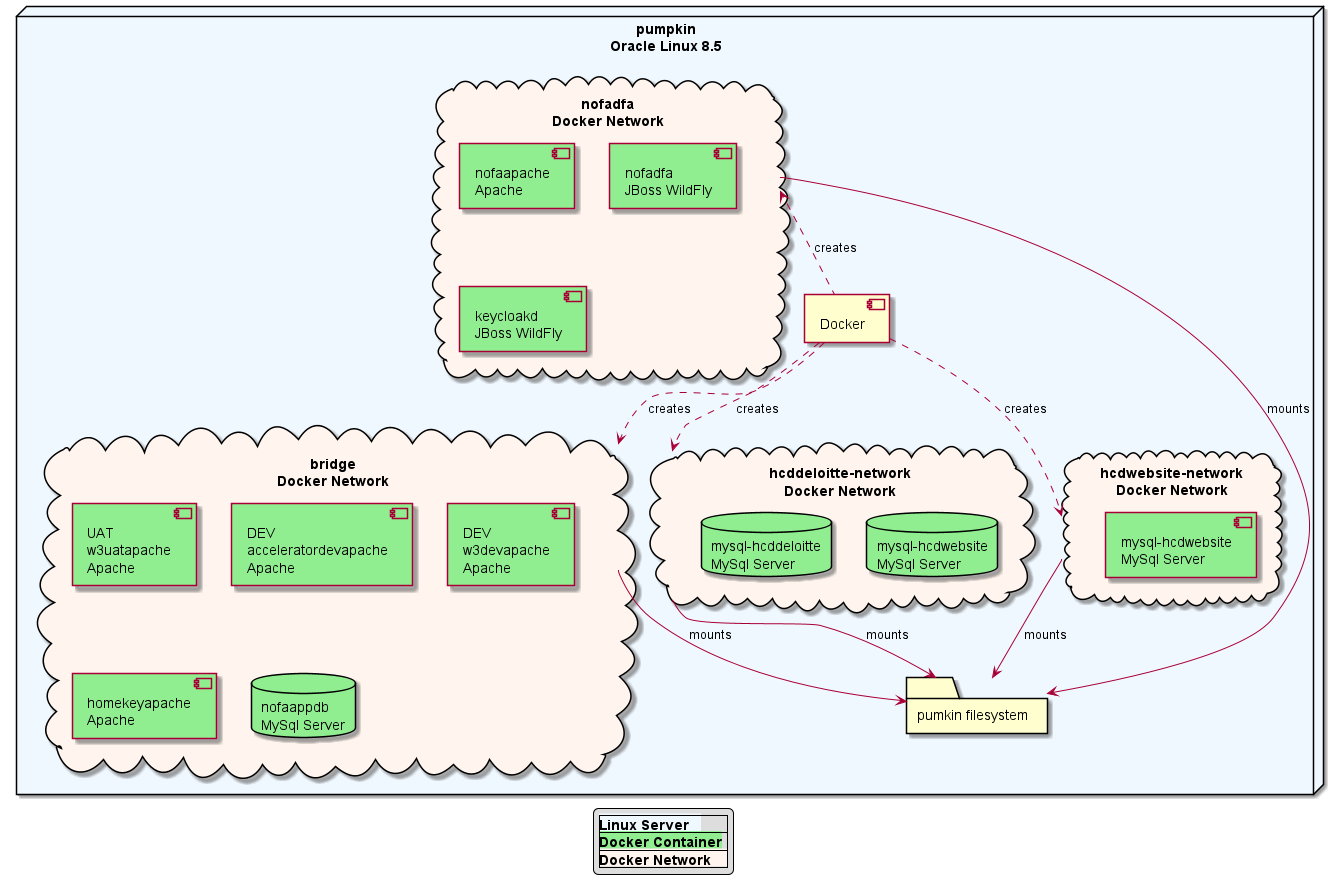

The diagram above was rendered by PlantUML. Its source (embedded in the PNG):
@startuml "Overview: pumpkin and docker networks"

'!theme sketchy-outline
hide stereotype

'skinparam linetype ortho
 
legend
|<back:AliceBlue><b>Linux Server   </b></back>|
|<back:LightGreen><b>Docker Container</b></back>|
|<back:SeaShell><b>Docker Network    </b></back>|
endlegend

'title "HCD DEV/TEST Web/Drupal Deployment" 
   
node "pumpkin\nOracle Linux 8.5" <<i>> as pumpkin8 #AliceBlue {

component "Docker" as docker  

folder "pumkin filesystem" as fpumpkin

cloud "bridge\nDocker Network" as netb #SeaShell {
    component "UAT\nw3uatapache\nApache" #LightGreen
    component "DEV\nacceleratordevapache\nApache" #LightGreen
    component "DEV\nw3devapache\nApache" #LightGreen
    component "homekeyapache\nApache" #LightGreen
    database "nofaappdb\nMySql Server" #LightGreen
}

cloud "nofadfa\nDocker Network"   as netf #SeaShell {
    component "nofaapache\nApache" #LightGreen
    component "nofadfa\nJBoss WildFly" #LightGreen
    component "keycloakd\nJBoss WildFly" #LightGreen

}
  
cloud "hcddeloitte-network\nDocker Network"  as netd #SeaShell {
    database "mysql-hcdwebsite\nMySql Server" as dbdel #LightGreen
    database "mysql-hcddeloitte\nMySql Server" #LightGreen
}

cloud "hcdwebsite-network\nDocker Network"  as neth #SeaShell {
    component "mysql-hcdwebsite\nMySql Server" as dbhcd #LightGreen
}

docker .down.> netb :creates
docker ..> netd :creates
docker .up.> netf :creates
docker ..> neth :creates

netb --> fpumpkin :mounts
netd --> fpumpkin :mounts
netf --> fpumpkin :mounts
neth --> fpumpkin :mounts

@enduml